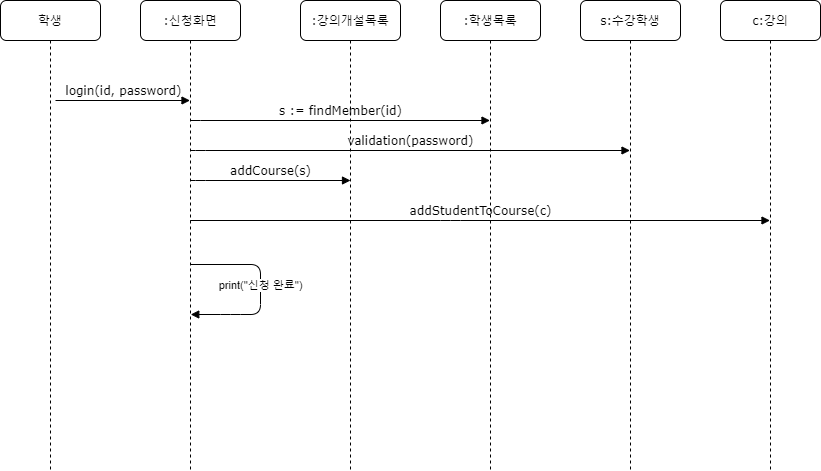

The diagram above was exported from draw.io. Its source (the exported page's mxGraphModel, read from the mxfile embedded in the PNG):
<mxGraphModel dx="1185" dy="635" grid="1" gridSize="10" guides="1" tooltips="1" connect="1" arrows="1" fold="1" page="1" pageScale="1" pageWidth="1100" pageHeight="850" background="#ffffff" math="0" shadow="0">
  <root>
    <mxCell id="0" />
    <mxCell id="1" parent="0" />
    <mxCell id="7baba1c4bc27f4b0-2" value=":신청화면" style="shape=umlLifeline;perimeter=lifelinePerimeter;whiteSpace=wrap;html=1;container=1;collapsible=0;recursiveResize=0;outlineConnect=0;rounded=1;shadow=0;comic=0;labelBackgroundColor=none;strokeWidth=1;fontFamily=Verdana;fontSize=12;align=center;" parent="1" vertex="1">
      <mxGeometry x="240" y="80" width="100" height="470" as="geometry" />
    </mxCell>
    <mxCell id="7baba1c4bc27f4b0-3" value=":강의개설목록" style="shape=umlLifeline;perimeter=lifelinePerimeter;whiteSpace=wrap;html=1;container=1;collapsible=0;recursiveResize=0;outlineConnect=0;rounded=1;shadow=0;comic=0;labelBackgroundColor=none;strokeWidth=1;fontFamily=Verdana;fontSize=12;align=center;" parent="1" vertex="1">
      <mxGeometry x="400" y="80" width="100" height="470" as="geometry" />
    </mxCell>
    <mxCell id="7baba1c4bc27f4b0-4" value=":학생목록" style="shape=umlLifeline;perimeter=lifelinePerimeter;whiteSpace=wrap;html=1;container=1;collapsible=0;recursiveResize=0;outlineConnect=0;rounded=1;shadow=0;comic=0;labelBackgroundColor=none;strokeWidth=1;fontFamily=Verdana;fontSize=12;align=center;" parent="1" vertex="1">
      <mxGeometry x="540" y="80" width="100" height="470" as="geometry" />
    </mxCell>
    <mxCell id="7baba1c4bc27f4b0-5" value="s:수강학생" style="shape=umlLifeline;perimeter=lifelinePerimeter;whiteSpace=wrap;html=1;container=1;collapsible=0;recursiveResize=0;outlineConnect=0;rounded=1;shadow=0;comic=0;labelBackgroundColor=none;strokeWidth=1;fontFamily=Verdana;fontSize=12;align=center;" parent="1" vertex="1">
      <mxGeometry x="680" y="80" width="100" height="470" as="geometry" />
    </mxCell>
    <mxCell id="7baba1c4bc27f4b0-6" value="c:강의" style="shape=umlLifeline;perimeter=lifelinePerimeter;whiteSpace=wrap;html=1;container=1;collapsible=0;recursiveResize=0;outlineConnect=0;rounded=1;shadow=0;comic=0;labelBackgroundColor=none;strokeWidth=1;fontFamily=Verdana;fontSize=12;align=center;" parent="1" vertex="1">
      <mxGeometry x="820" y="80" width="100" height="470" as="geometry" />
    </mxCell>
    <mxCell id="7baba1c4bc27f4b0-8" value="학생" style="shape=umlLifeline;perimeter=lifelinePerimeter;whiteSpace=wrap;html=1;container=1;collapsible=0;recursiveResize=0;outlineConnect=0;rounded=1;shadow=0;comic=0;labelBackgroundColor=none;strokeWidth=1;fontFamily=Verdana;fontSize=12;align=center;" parent="1" vertex="1">
      <mxGeometry x="100" y="80" width="100" height="470" as="geometry" />
    </mxCell>
    <mxCell id="7baba1c4bc27f4b0-17" value="validation(password)" style="html=1;verticalAlign=bottom;endArrow=block;labelBackgroundColor=none;fontFamily=Verdana;fontSize=12;edgeStyle=elbowEdgeStyle;elbow=vertical;" parent="1" target="7baba1c4bc27f4b0-5" edge="1">
      <mxGeometry relative="1" as="geometry">
        <mxPoint x="290" y="230" as="sourcePoint" />
        <Array as="points">
          <mxPoint x="295" y="230" />
        </Array>
        <mxPoint x="420" y="230" as="targetPoint" />
      </mxGeometry>
    </mxCell>
    <mxCell id="7baba1c4bc27f4b0-11" value="login(id, password)" style="html=1;verticalAlign=bottom;endArrow=block;labelBackgroundColor=none;fontFamily=Verdana;fontSize=12;edgeStyle=elbowEdgeStyle;elbow=vertical;" parent="1" edge="1" target="7baba1c4bc27f4b0-2">
      <mxGeometry relative="1" as="geometry">
        <mxPoint x="155" y="180" as="sourcePoint" />
        <mxPoint x="285" y="180" as="targetPoint" />
      </mxGeometry>
    </mxCell>
    <mxCell id="r70U81-exzgkOc79NLhT-1" value="s := findMember(id)" style="html=1;verticalAlign=bottom;endArrow=block;labelBackgroundColor=none;fontFamily=Verdana;fontSize=12;edgeStyle=elbowEdgeStyle;elbow=vertical;" parent="1" target="7baba1c4bc27f4b0-4" edge="1">
      <mxGeometry relative="1" as="geometry">
        <mxPoint x="290" y="200.14" as="sourcePoint" />
        <mxPoint x="420" y="200.14" as="targetPoint" />
      </mxGeometry>
    </mxCell>
    <mxCell id="Fi5-4mTo9xahnjCjfqiq-1" value="addCourse(s)" style="html=1;verticalAlign=bottom;endArrow=block;labelBackgroundColor=none;fontFamily=Verdana;fontSize=12;edgeStyle=elbowEdgeStyle;elbow=vertical;" edge="1" parent="1">
      <mxGeometry relative="1" as="geometry">
        <mxPoint x="290" y="260" as="sourcePoint" />
        <Array as="points">
          <mxPoint x="295" y="260" />
        </Array>
        <mxPoint x="450" y="260" as="targetPoint" />
      </mxGeometry>
    </mxCell>
    <mxCell id="Fi5-4mTo9xahnjCjfqiq-2" value="addStudentToCourse(c)" style="html=1;verticalAlign=bottom;endArrow=block;labelBackgroundColor=none;fontFamily=Verdana;fontSize=12;edgeStyle=elbowEdgeStyle;elbow=vertical;" edge="1" parent="1" source="7baba1c4bc27f4b0-2" target="7baba1c4bc27f4b0-6">
      <mxGeometry relative="1" as="geometry">
        <mxPoint x="450" y="280" as="sourcePoint" />
        <Array as="points">
          <mxPoint x="550" y="300" />
          <mxPoint x="290" y="280" />
        </Array>
        <mxPoint x="730" y="280" as="targetPoint" />
      </mxGeometry>
    </mxCell>
    <mxCell id="Fi5-4mTo9xahnjCjfqiq-3" value="print(&quot;신청 완료&quot;)" style="html=1;verticalAlign=bottom;endArrow=block;" edge="1" parent="1">
      <mxGeometry x="0.0536" width="80" relative="1" as="geometry">
        <mxPoint x="290" y="344" as="sourcePoint" />
        <mxPoint x="290.26744186046506" y="394" as="targetPoint" />
        <Array as="points">
          <mxPoint x="360" y="344" />
          <mxPoint x="360" y="394" />
          <mxPoint x="330" y="394" />
        </Array>
        <mxPoint as="offset" />
      </mxGeometry>
    </mxCell>
  </root>
</mxGraphModel>